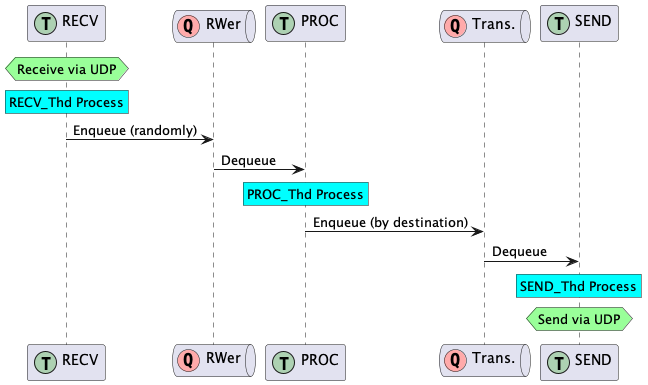

The diagram above was rendered by PlantUML. Its source (embedded in the PNG):
@startuml
' autonumber
' autoactivate on
participant RECV as r << (T, #ADD1B2) >>
queue RWer as qr << (Q, #FFAAAA) >>
participant PROC as p << (T, #ADD1B2) >>
queue Trans. as qt << (Q, #FFAAAA) >>
participant SEND as s << (T, #ADD1B2) >>
hnote over r #99FF99: Receive via UDP
rnote over r #aqua: RECV_Thd Process
r -> qr : Enqueue (randomly)
qr -> p : Dequeue
rnote over p #aqua: PROC_Thd Process
p -> qt : Enqueue (by destination)
qt -> s : Dequeue
rnote over s #aqua: SEND_Thd Process
hnote over s #99FF99: Send via UDP
@enduml